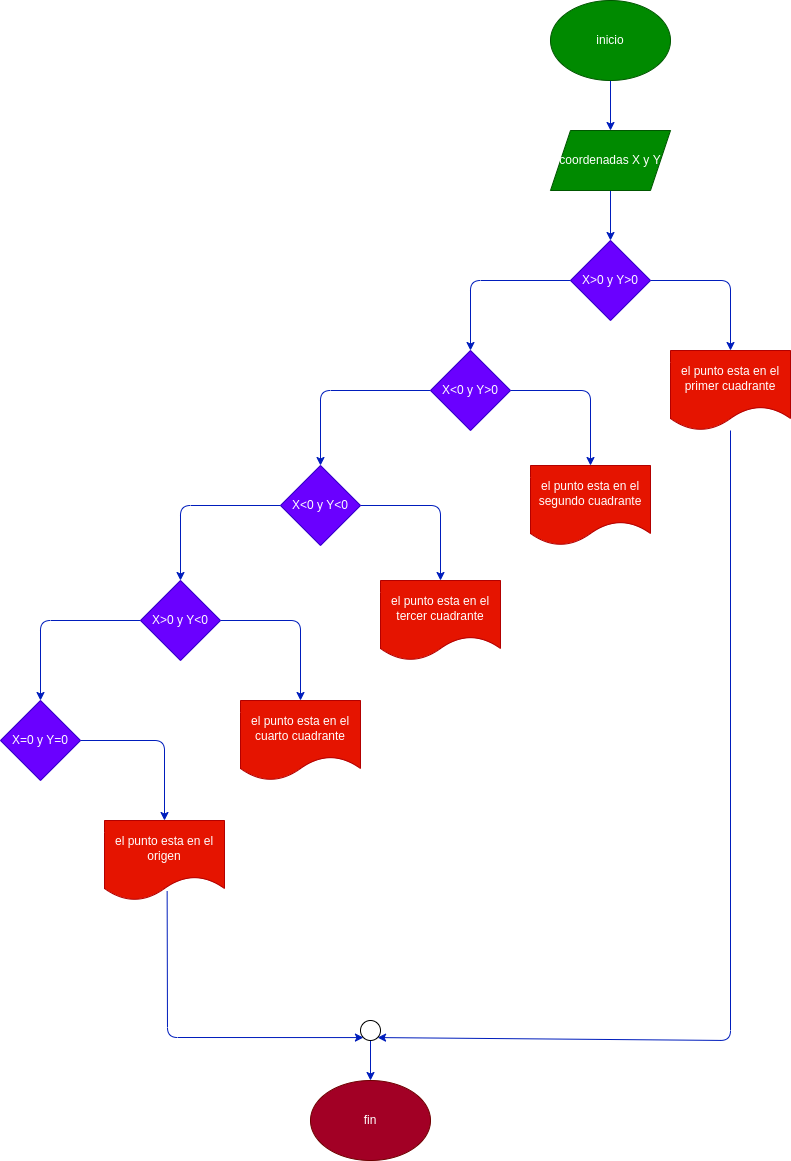

The diagram above was exported from draw.io. Its source (the exported page's mxGraphModel, read from the mxfile embedded in the PNG):
<mxGraphModel dx="940" dy="652" grid="1" gridSize="10" guides="1" tooltips="1" connect="1" arrows="1" fold="1" page="1" pageScale="1" pageWidth="827" pageHeight="1169" math="0" shadow="0">
  <root>
    <mxCell id="0" />
    <mxCell id="1" parent="0" />
    <mxCell id="5" style="edgeStyle=none;html=1;fillColor=#0050ef;strokeColor=#001DBC;" edge="1" parent="1" source="2" target="3">
      <mxGeometry relative="1" as="geometry" />
    </mxCell>
    <mxCell id="2" value="inicio" style="ellipse;whiteSpace=wrap;html=1;fillColor=#008a00;fontColor=#ffffff;strokeColor=#005700;" vertex="1" parent="1">
      <mxGeometry x="800" y="40" width="120" height="80" as="geometry" />
    </mxCell>
    <mxCell id="6" style="edgeStyle=none;html=1;fillColor=#0050ef;strokeColor=#001DBC;" edge="1" parent="1" source="3" target="4">
      <mxGeometry relative="1" as="geometry" />
    </mxCell>
    <mxCell id="3" value="coordenadas X y Y" style="shape=parallelogram;perimeter=parallelogramPerimeter;whiteSpace=wrap;html=1;fixedSize=1;fillColor=#008a00;fontColor=#ffffff;strokeColor=#005700;" vertex="1" parent="1">
      <mxGeometry x="800" y="170" width="120" height="60" as="geometry" />
    </mxCell>
    <mxCell id="8" style="edgeStyle=none;html=1;entryX=0.5;entryY=0;entryDx=0;entryDy=0;fillColor=#0050ef;strokeColor=#001DBC;" edge="1" parent="1" source="4" target="7">
      <mxGeometry relative="1" as="geometry">
        <mxPoint x="990" y="320" as="targetPoint" />
        <Array as="points">
          <mxPoint x="980" y="320" />
        </Array>
      </mxGeometry>
    </mxCell>
    <mxCell id="4" value="X&amp;gt;0 y Y&amp;gt;0" style="rhombus;whiteSpace=wrap;html=1;fillColor=#6a00ff;fontColor=#ffffff;strokeColor=#3700CC;" vertex="1" parent="1">
      <mxGeometry x="820" y="280" width="80" height="80" as="geometry" />
    </mxCell>
    <mxCell id="30" style="edgeStyle=none;html=1;entryX=1;entryY=1;entryDx=0;entryDy=0;fillColor=#0050ef;strokeColor=#001DBC;" edge="1" parent="1" source="7" target="31">
      <mxGeometry relative="1" as="geometry">
        <mxPoint x="600" y="1080" as="targetPoint" />
        <Array as="points">
          <mxPoint x="980" y="1080" />
        </Array>
      </mxGeometry>
    </mxCell>
    <mxCell id="7" value="el punto esta en el primer cuadrante" style="shape=document;whiteSpace=wrap;html=1;boundedLbl=1;fillColor=#e51400;fontColor=#ffffff;strokeColor=#B20000;" vertex="1" parent="1">
      <mxGeometry x="920" y="390" width="120" height="80" as="geometry" />
    </mxCell>
    <mxCell id="9" style="edgeStyle=none;html=1;entryX=0.5;entryY=0;entryDx=0;entryDy=0;fillColor=#0050ef;strokeColor=#001DBC;" edge="1" parent="1" source="4" target="10">
      <mxGeometry relative="1" as="geometry">
        <mxPoint x="710" y="320" as="targetPoint" />
        <Array as="points">
          <mxPoint x="720" y="320" />
        </Array>
      </mxGeometry>
    </mxCell>
    <mxCell id="11" style="edgeStyle=none;html=1;exitX=1;exitY=0.5;exitDx=0;exitDy=0;entryX=0.5;entryY=0;entryDx=0;entryDy=0;fillColor=#0050ef;strokeColor=#001DBC;" edge="1" parent="1" source="10" target="12">
      <mxGeometry relative="1" as="geometry">
        <mxPoint x="840" y="430" as="targetPoint" />
        <Array as="points">
          <mxPoint x="840" y="430" />
        </Array>
      </mxGeometry>
    </mxCell>
    <mxCell id="13" style="edgeStyle=none;html=1;entryX=0.5;entryY=0;entryDx=0;entryDy=0;fillColor=#0050ef;strokeColor=#001DBC;" edge="1" parent="1" source="10" target="14">
      <mxGeometry relative="1" as="geometry">
        <mxPoint x="570" y="430" as="targetPoint" />
        <Array as="points">
          <mxPoint x="570" y="430" />
        </Array>
      </mxGeometry>
    </mxCell>
    <mxCell id="10" value="X&amp;lt;0 y Y&amp;gt;0" style="rhombus;whiteSpace=wrap;html=1;fillColor=#6a00ff;fontColor=#ffffff;strokeColor=#3700CC;" vertex="1" parent="1">
      <mxGeometry x="680" y="390" width="80" height="80" as="geometry" />
    </mxCell>
    <mxCell id="12" value="el punto esta en el segundo cuadrante" style="shape=document;whiteSpace=wrap;html=1;boundedLbl=1;fillColor=#e51400;fontColor=#ffffff;strokeColor=#B20000;" vertex="1" parent="1">
      <mxGeometry x="780" y="505" width="120" height="80" as="geometry" />
    </mxCell>
    <mxCell id="15" style="edgeStyle=none;html=1;entryX=0.5;entryY=0;entryDx=0;entryDy=0;fillColor=#0050ef;strokeColor=#001DBC;" edge="1" parent="1" source="14" target="16">
      <mxGeometry relative="1" as="geometry">
        <mxPoint x="690" y="545" as="targetPoint" />
        <Array as="points">
          <mxPoint x="690" y="545" />
        </Array>
      </mxGeometry>
    </mxCell>
    <mxCell id="17" style="edgeStyle=none;html=1;entryX=0.5;entryY=0;entryDx=0;entryDy=0;fillColor=#0050ef;strokeColor=#001DBC;" edge="1" parent="1" source="14" target="18">
      <mxGeometry relative="1" as="geometry">
        <mxPoint x="430" y="545" as="targetPoint" />
        <Array as="points">
          <mxPoint x="430" y="545" />
        </Array>
      </mxGeometry>
    </mxCell>
    <mxCell id="14" value="X&amp;lt;0 y Y&amp;lt;0" style="rhombus;whiteSpace=wrap;html=1;fillColor=#6a00ff;fontColor=#ffffff;strokeColor=#3700CC;" vertex="1" parent="1">
      <mxGeometry x="530" y="505" width="80" height="80" as="geometry" />
    </mxCell>
    <mxCell id="16" value="el punto esta en el tercer cuadrante" style="shape=document;whiteSpace=wrap;html=1;boundedLbl=1;fillColor=#e51400;fontColor=#ffffff;strokeColor=#B20000;" vertex="1" parent="1">
      <mxGeometry x="630" y="620" width="120" height="80" as="geometry" />
    </mxCell>
    <mxCell id="19" style="edgeStyle=none;html=1;entryX=0.5;entryY=0;entryDx=0;entryDy=0;fillColor=#0050ef;strokeColor=#001DBC;" edge="1" parent="1" source="18" target="20">
      <mxGeometry relative="1" as="geometry">
        <mxPoint x="550" y="660" as="targetPoint" />
        <Array as="points">
          <mxPoint x="550" y="660" />
        </Array>
      </mxGeometry>
    </mxCell>
    <mxCell id="22" style="edgeStyle=none;html=1;entryX=0.5;entryY=0;entryDx=0;entryDy=0;fillColor=#0050ef;strokeColor=#001DBC;" edge="1" parent="1" source="18" target="21">
      <mxGeometry relative="1" as="geometry">
        <mxPoint x="290" y="660" as="targetPoint" />
        <Array as="points">
          <mxPoint x="290" y="660" />
        </Array>
      </mxGeometry>
    </mxCell>
    <mxCell id="18" value="X&amp;gt;0 y Y&amp;lt;0" style="rhombus;whiteSpace=wrap;html=1;fillColor=#6a00ff;fontColor=#ffffff;strokeColor=#3700CC;" vertex="1" parent="1">
      <mxGeometry x="390" y="620" width="80" height="80" as="geometry" />
    </mxCell>
    <mxCell id="20" value="el punto esta en el cuarto cuadrante" style="shape=document;whiteSpace=wrap;html=1;boundedLbl=1;fillColor=#e51400;fontColor=#ffffff;strokeColor=#B20000;" vertex="1" parent="1">
      <mxGeometry x="490" y="740" width="120" height="80" as="geometry" />
    </mxCell>
    <mxCell id="24" style="edgeStyle=none;html=1;entryX=0.5;entryY=0;entryDx=0;entryDy=0;fillColor=#0050ef;strokeColor=#001DBC;" edge="1" parent="1" source="21" target="25">
      <mxGeometry relative="1" as="geometry">
        <mxPoint x="410" y="780" as="targetPoint" />
        <Array as="points">
          <mxPoint x="414" y="780" />
        </Array>
      </mxGeometry>
    </mxCell>
    <mxCell id="21" value="X=0 y Y=0" style="rhombus;whiteSpace=wrap;html=1;fillColor=#6a00ff;fontColor=#ffffff;strokeColor=#3700CC;" vertex="1" parent="1">
      <mxGeometry x="250" y="740" width="80" height="80" as="geometry" />
    </mxCell>
    <mxCell id="25" value="el punto esta en el origen" style="shape=document;whiteSpace=wrap;html=1;boundedLbl=1;fillColor=#e51400;fontColor=#ffffff;strokeColor=#B20000;" vertex="1" parent="1">
      <mxGeometry x="354" y="860" width="120" height="80" as="geometry" />
    </mxCell>
    <mxCell id="29" style="edgeStyle=none;html=1;entryX=0;entryY=1;entryDx=0;entryDy=0;exitX=0.522;exitY=0.883;exitDx=0;exitDy=0;exitPerimeter=0;fillColor=#0050ef;strokeColor=#001DBC;" edge="1" parent="1" source="25" target="31">
      <mxGeometry relative="1" as="geometry">
        <mxPoint x="600" y="1080" as="targetPoint" />
        <Array as="points">
          <mxPoint x="417" y="1077" />
        </Array>
      </mxGeometry>
    </mxCell>
    <mxCell id="33" style="edgeStyle=none;html=1;exitX=0.5;exitY=1;exitDx=0;exitDy=0;entryX=0.5;entryY=0;entryDx=0;entryDy=0;fillColor=#0050ef;strokeColor=#001DBC;" edge="1" parent="1" source="31" target="32">
      <mxGeometry relative="1" as="geometry" />
    </mxCell>
    <mxCell id="31" value="" style="ellipse;whiteSpace=wrap;html=1;aspect=fixed;" vertex="1" parent="1">
      <mxGeometry x="610" y="1060" width="20" height="20" as="geometry" />
    </mxCell>
    <mxCell id="32" value="fin" style="ellipse;whiteSpace=wrap;html=1;fillColor=#a20025;fontColor=#ffffff;strokeColor=#6F0000;" vertex="1" parent="1">
      <mxGeometry x="560" y="1120" width="120" height="80" as="geometry" />
    </mxCell>
  </root>
</mxGraphModel>